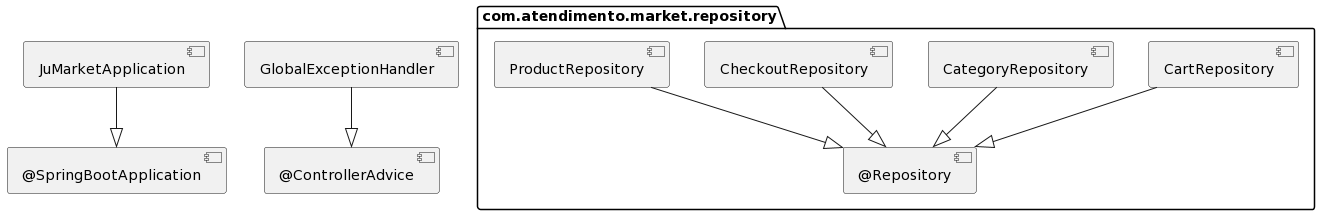

The diagram above was rendered by PlantUML. Its source (embedded in the PNG):
@startuml
package com.atendimento.market.repository {
    [CartRepository] --|> [@Repository]
    [CategoryRepository] --|> [@Repository]
    [CheckoutRepository] --|> [@Repository]
    [ProductRepository] --|> [@Repository]
}

[JuMarketApplication] --|> [@SpringBootApplication]
[GlobalExceptionHandler] --|> [@ControllerAdvice]
@enduml